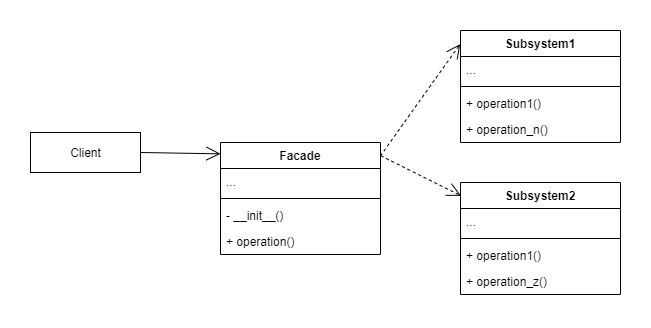

The diagram above was exported from draw.io. Its source (the exported page's mxGraphModel, read from the mxfile embedded in the PNG):
<mxGraphModel dx="874" dy="813" grid="1" gridSize="10" guides="1" tooltips="1" connect="1" arrows="1" fold="1" page="1" pageScale="1" pageWidth="827" pageHeight="1169" background="none" math="0" shadow="0">
  <root>
    <mxCell id="WIyWlLk6GJQsqaUBKTNV-0" />
    <mxCell id="WIyWlLk6GJQsqaUBKTNV-1" parent="WIyWlLk6GJQsqaUBKTNV-0" />
    <mxCell id="rwZmfArmb2HebIs52MQE-89" value="Facade" style="swimlane;fontStyle=1;align=center;verticalAlign=top;childLayout=stackLayout;horizontal=1;startSize=26;horizontalStack=0;resizeParent=1;resizeParentMax=0;resizeLast=0;collapsible=1;marginBottom=0;" vertex="1" parent="WIyWlLk6GJQsqaUBKTNV-1">
      <mxGeometry x="280" y="240" width="160" height="112" as="geometry" />
    </mxCell>
    <mxCell id="rwZmfArmb2HebIs52MQE-90" value="..." style="text;strokeColor=none;fillColor=none;align=left;verticalAlign=top;spacingLeft=4;spacingRight=4;overflow=hidden;rotatable=0;points=[[0,0.5],[1,0.5]];portConstraint=eastwest;" vertex="1" parent="rwZmfArmb2HebIs52MQE-89">
      <mxGeometry y="26" width="160" height="26" as="geometry" />
    </mxCell>
    <mxCell id="rwZmfArmb2HebIs52MQE-91" value="" style="line;strokeWidth=1;fillColor=none;align=left;verticalAlign=middle;spacingTop=-1;spacingLeft=3;spacingRight=3;rotatable=0;labelPosition=right;points=[];portConstraint=eastwest;" vertex="1" parent="rwZmfArmb2HebIs52MQE-89">
      <mxGeometry y="52" width="160" height="8" as="geometry" />
    </mxCell>
    <mxCell id="rwZmfArmb2HebIs52MQE-92" value="- __init__()" style="text;strokeColor=none;fillColor=none;align=left;verticalAlign=top;spacingLeft=4;spacingRight=4;overflow=hidden;rotatable=0;points=[[0,0.5],[1,0.5]];portConstraint=eastwest;" vertex="1" parent="rwZmfArmb2HebIs52MQE-89">
      <mxGeometry y="60" width="160" height="26" as="geometry" />
    </mxCell>
    <mxCell id="rwZmfArmb2HebIs52MQE-93" value="+ operation()" style="text;strokeColor=none;fillColor=none;align=left;verticalAlign=top;spacingLeft=4;spacingRight=4;overflow=hidden;rotatable=0;points=[[0,0.5],[1,0.5]];portConstraint=eastwest;" vertex="1" parent="rwZmfArmb2HebIs52MQE-89">
      <mxGeometry y="86" width="160" height="26" as="geometry" />
    </mxCell>
    <mxCell id="rwZmfArmb2HebIs52MQE-95" value="Subsystem1" style="swimlane;fontStyle=1;align=center;verticalAlign=top;childLayout=stackLayout;horizontal=1;startSize=26;horizontalStack=0;resizeParent=1;resizeParentMax=0;resizeLast=0;collapsible=1;marginBottom=0;" vertex="1" parent="WIyWlLk6GJQsqaUBKTNV-1">
      <mxGeometry x="520" y="128" width="160" height="112" as="geometry" />
    </mxCell>
    <mxCell id="rwZmfArmb2HebIs52MQE-96" value="..." style="text;strokeColor=none;fillColor=none;align=left;verticalAlign=top;spacingLeft=4;spacingRight=4;overflow=hidden;rotatable=0;points=[[0,0.5],[1,0.5]];portConstraint=eastwest;" vertex="1" parent="rwZmfArmb2HebIs52MQE-95">
      <mxGeometry y="26" width="160" height="26" as="geometry" />
    </mxCell>
    <mxCell id="rwZmfArmb2HebIs52MQE-97" value="" style="line;strokeWidth=1;fillColor=none;align=left;verticalAlign=middle;spacingTop=-1;spacingLeft=3;spacingRight=3;rotatable=0;labelPosition=right;points=[];portConstraint=eastwest;" vertex="1" parent="rwZmfArmb2HebIs52MQE-95">
      <mxGeometry y="52" width="160" height="8" as="geometry" />
    </mxCell>
    <mxCell id="rwZmfArmb2HebIs52MQE-98" value="+ operation1()" style="text;strokeColor=none;fillColor=none;align=left;verticalAlign=top;spacingLeft=4;spacingRight=4;overflow=hidden;rotatable=0;points=[[0,0.5],[1,0.5]];portConstraint=eastwest;" vertex="1" parent="rwZmfArmb2HebIs52MQE-95">
      <mxGeometry y="60" width="160" height="26" as="geometry" />
    </mxCell>
    <mxCell id="rwZmfArmb2HebIs52MQE-99" value="+ operation_n()" style="text;strokeColor=none;fillColor=none;align=left;verticalAlign=top;spacingLeft=4;spacingRight=4;overflow=hidden;rotatable=0;points=[[0,0.5],[1,0.5]];portConstraint=eastwest;" vertex="1" parent="rwZmfArmb2HebIs52MQE-95">
      <mxGeometry y="86" width="160" height="26" as="geometry" />
    </mxCell>
    <mxCell id="rwZmfArmb2HebIs52MQE-100" value="Subsystem2" style="swimlane;fontStyle=1;align=center;verticalAlign=top;childLayout=stackLayout;horizontal=1;startSize=26;horizontalStack=0;resizeParent=1;resizeParentMax=0;resizeLast=0;collapsible=1;marginBottom=0;" vertex="1" parent="WIyWlLk6GJQsqaUBKTNV-1">
      <mxGeometry x="520" y="280" width="160" height="112" as="geometry" />
    </mxCell>
    <mxCell id="rwZmfArmb2HebIs52MQE-101" value="..." style="text;strokeColor=none;fillColor=none;align=left;verticalAlign=top;spacingLeft=4;spacingRight=4;overflow=hidden;rotatable=0;points=[[0,0.5],[1,0.5]];portConstraint=eastwest;" vertex="1" parent="rwZmfArmb2HebIs52MQE-100">
      <mxGeometry y="26" width="160" height="26" as="geometry" />
    </mxCell>
    <mxCell id="rwZmfArmb2HebIs52MQE-102" value="" style="line;strokeWidth=1;fillColor=none;align=left;verticalAlign=middle;spacingTop=-1;spacingLeft=3;spacingRight=3;rotatable=0;labelPosition=right;points=[];portConstraint=eastwest;" vertex="1" parent="rwZmfArmb2HebIs52MQE-100">
      <mxGeometry y="52" width="160" height="8" as="geometry" />
    </mxCell>
    <mxCell id="rwZmfArmb2HebIs52MQE-103" value="+ operation1()" style="text;strokeColor=none;fillColor=none;align=left;verticalAlign=top;spacingLeft=4;spacingRight=4;overflow=hidden;rotatable=0;points=[[0,0.5],[1,0.5]];portConstraint=eastwest;" vertex="1" parent="rwZmfArmb2HebIs52MQE-100">
      <mxGeometry y="60" width="160" height="26" as="geometry" />
    </mxCell>
    <mxCell id="rwZmfArmb2HebIs52MQE-104" value="+ operation_z()" style="text;strokeColor=none;fillColor=none;align=left;verticalAlign=top;spacingLeft=4;spacingRight=4;overflow=hidden;rotatable=0;points=[[0,0.5],[1,0.5]];portConstraint=eastwest;" vertex="1" parent="rwZmfArmb2HebIs52MQE-100">
      <mxGeometry y="86" width="160" height="26" as="geometry" />
    </mxCell>
    <mxCell id="rwZmfArmb2HebIs52MQE-105" value="Client" style="html=1;" vertex="1" parent="WIyWlLk6GJQsqaUBKTNV-1">
      <mxGeometry x="90" y="230" width="110" height="40" as="geometry" />
    </mxCell>
    <mxCell id="rwZmfArmb2HebIs52MQE-106" value="" style="endArrow=open;endFill=1;endSize=12;html=1;exitX=1;exitY=0.5;exitDx=0;exitDy=0;entryX=0;entryY=0.101;entryDx=0;entryDy=0;entryPerimeter=0;" edge="1" parent="WIyWlLk6GJQsqaUBKTNV-1" source="rwZmfArmb2HebIs52MQE-105" target="rwZmfArmb2HebIs52MQE-89">
      <mxGeometry width="160" relative="1" as="geometry">
        <mxPoint x="90" y="464" as="sourcePoint" />
        <mxPoint x="250" y="464" as="targetPoint" />
      </mxGeometry>
    </mxCell>
    <mxCell id="rwZmfArmb2HebIs52MQE-107" value="" style="endArrow=open;endSize=12;dashed=1;html=1;exitX=1.001;exitY=0.118;exitDx=0;exitDy=0;exitPerimeter=0;entryX=0.004;entryY=0.119;entryDx=0;entryDy=0;entryPerimeter=0;" edge="1" parent="WIyWlLk6GJQsqaUBKTNV-1" source="rwZmfArmb2HebIs52MQE-89" target="rwZmfArmb2HebIs52MQE-100">
      <mxGeometry width="160" relative="1" as="geometry">
        <mxPoint x="470" y="290" as="sourcePoint" />
        <mxPoint x="630" y="290" as="targetPoint" />
      </mxGeometry>
    </mxCell>
    <mxCell id="rwZmfArmb2HebIs52MQE-108" value="" style="endArrow=open;endSize=12;dashed=1;html=1;exitX=0.999;exitY=0.121;exitDx=0;exitDy=0;exitPerimeter=0;entryX=-0.002;entryY=0.121;entryDx=0;entryDy=0;entryPerimeter=0;" edge="1" parent="WIyWlLk6GJQsqaUBKTNV-1" source="rwZmfArmb2HebIs52MQE-89" target="rwZmfArmb2HebIs52MQE-95">
      <mxGeometry width="160" relative="1" as="geometry">
        <mxPoint x="440" y="251" as="sourcePoint" />
        <mxPoint x="510" y="150" as="targetPoint" />
      </mxGeometry>
    </mxCell>
  </root>
</mxGraphModel>